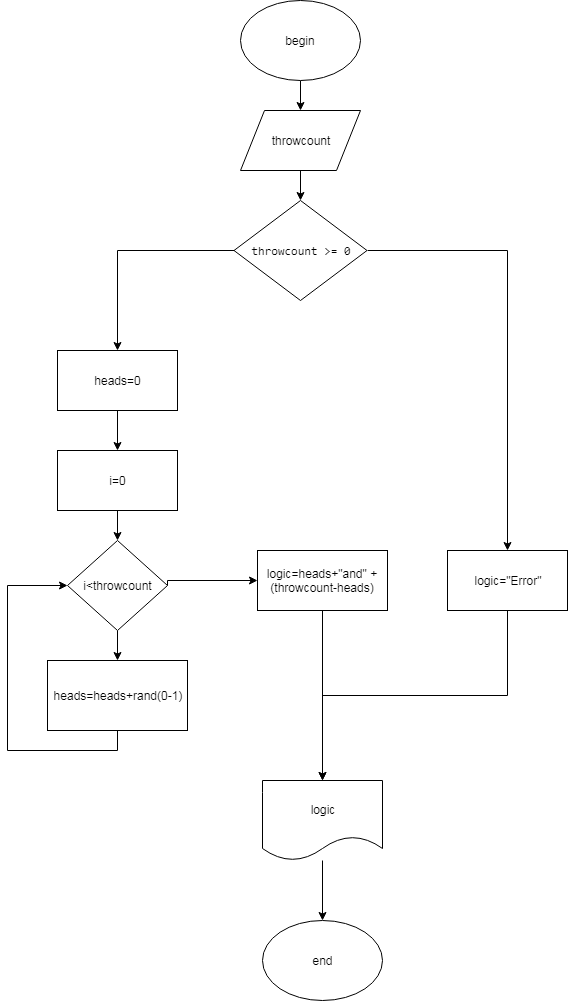

The diagram above was exported from draw.io. Its source (the exported page's mxGraphModel, read from the mxfile embedded in the PNG):
<mxGraphModel dx="1250" dy="583" grid="1" gridSize="10" guides="1" tooltips="1" connect="1" arrows="1" fold="1" page="1" pageScale="1" pageWidth="827" pageHeight="1169" math="0" shadow="0">
  <root>
    <mxCell id="0" />
    <mxCell id="1" parent="0" />
    <mxCell id="7QO3CLXN5N4UouwcDPyn-10" value="" style="edgeStyle=orthogonalEdgeStyle;rounded=0;orthogonalLoop=1;jettySize=auto;html=1;" edge="1" parent="1" source="7QO3CLXN5N4UouwcDPyn-1" target="7QO3CLXN5N4UouwcDPyn-2">
      <mxGeometry relative="1" as="geometry" />
    </mxCell>
    <mxCell id="7QO3CLXN5N4UouwcDPyn-1" value="begin" style="ellipse;whiteSpace=wrap;html=1;" vertex="1" parent="1">
      <mxGeometry x="353" y="50" width="120" height="80" as="geometry" />
    </mxCell>
    <mxCell id="7QO3CLXN5N4UouwcDPyn-11" value="" style="edgeStyle=orthogonalEdgeStyle;rounded=0;orthogonalLoop=1;jettySize=auto;html=1;" edge="1" parent="1" source="7QO3CLXN5N4UouwcDPyn-2" target="7QO3CLXN5N4UouwcDPyn-4">
      <mxGeometry relative="1" as="geometry" />
    </mxCell>
    <mxCell id="7QO3CLXN5N4UouwcDPyn-2" value="throwcount" style="shape=parallelogram;perimeter=parallelogramPerimeter;whiteSpace=wrap;html=1;" vertex="1" parent="1">
      <mxGeometry x="353" y="160" width="120" height="60" as="geometry" />
    </mxCell>
    <mxCell id="7QO3CLXN5N4UouwcDPyn-12" style="edgeStyle=orthogonalEdgeStyle;rounded=0;orthogonalLoop=1;jettySize=auto;html=1;exitX=1;exitY=0.5;exitDx=0;exitDy=0;entryX=0.5;entryY=0;entryDx=0;entryDy=0;" edge="1" parent="1" source="7QO3CLXN5N4UouwcDPyn-4" target="7QO3CLXN5N4UouwcDPyn-6">
      <mxGeometry relative="1" as="geometry" />
    </mxCell>
    <mxCell id="7QO3CLXN5N4UouwcDPyn-13" style="edgeStyle=orthogonalEdgeStyle;rounded=0;orthogonalLoop=1;jettySize=auto;html=1;exitX=0;exitY=0.5;exitDx=0;exitDy=0;entryX=0.5;entryY=0;entryDx=0;entryDy=0;" edge="1" parent="1" source="7QO3CLXN5N4UouwcDPyn-4" target="7QO3CLXN5N4UouwcDPyn-5">
      <mxGeometry relative="1" as="geometry" />
    </mxCell>
    <mxCell id="7QO3CLXN5N4UouwcDPyn-4" value="&lt;pre&gt;throwcount &amp;gt;= &lt;span&gt;0&lt;/span&gt;&lt;/pre&gt;" style="rhombus;whiteSpace=wrap;html=1;" vertex="1" parent="1">
      <mxGeometry x="346.5" y="250" width="133" height="100" as="geometry" />
    </mxCell>
    <mxCell id="7QO3CLXN5N4UouwcDPyn-14" style="edgeStyle=orthogonalEdgeStyle;rounded=0;orthogonalLoop=1;jettySize=auto;html=1;exitX=0.5;exitY=1;exitDx=0;exitDy=0;entryX=0.5;entryY=0;entryDx=0;entryDy=0;" edge="1" parent="1" source="7QO3CLXN5N4UouwcDPyn-5" target="7QO3CLXN5N4UouwcDPyn-8">
      <mxGeometry relative="1" as="geometry" />
    </mxCell>
    <mxCell id="7QO3CLXN5N4UouwcDPyn-5" value="heads=0" style="rounded=0;whiteSpace=wrap;html=1;" vertex="1" parent="1">
      <mxGeometry x="170" y="400" width="120" height="60" as="geometry" />
    </mxCell>
    <mxCell id="7QO3CLXN5N4UouwcDPyn-22" style="edgeStyle=orthogonalEdgeStyle;rounded=0;orthogonalLoop=1;jettySize=auto;html=1;exitX=0.5;exitY=1;exitDx=0;exitDy=0;entryX=0.5;entryY=0;entryDx=0;entryDy=0;" edge="1" parent="1" source="7QO3CLXN5N4UouwcDPyn-6" target="7QO3CLXN5N4UouwcDPyn-20">
      <mxGeometry relative="1" as="geometry" />
    </mxCell>
    <mxCell id="7QO3CLXN5N4UouwcDPyn-6" value="logic=&quot;Error&quot;" style="rounded=0;whiteSpace=wrap;html=1;" vertex="1" parent="1">
      <mxGeometry x="560" y="600" width="120" height="60" as="geometry" />
    </mxCell>
    <mxCell id="7QO3CLXN5N4UouwcDPyn-16" style="edgeStyle=orthogonalEdgeStyle;rounded=0;orthogonalLoop=1;jettySize=auto;html=1;exitX=0.5;exitY=1;exitDx=0;exitDy=0;entryX=0.5;entryY=0;entryDx=0;entryDy=0;" edge="1" parent="1" source="7QO3CLXN5N4UouwcDPyn-7" target="7QO3CLXN5N4UouwcDPyn-9">
      <mxGeometry relative="1" as="geometry" />
    </mxCell>
    <mxCell id="7QO3CLXN5N4UouwcDPyn-19" style="edgeStyle=orthogonalEdgeStyle;rounded=0;orthogonalLoop=1;jettySize=auto;html=1;exitX=1;exitY=0.5;exitDx=0;exitDy=0;entryX=0;entryY=0.5;entryDx=0;entryDy=0;" edge="1" parent="1" source="7QO3CLXN5N4UouwcDPyn-7" target="7QO3CLXN5N4UouwcDPyn-18">
      <mxGeometry relative="1" as="geometry">
        <Array as="points">
          <mxPoint x="280" y="630" />
        </Array>
      </mxGeometry>
    </mxCell>
    <mxCell id="7QO3CLXN5N4UouwcDPyn-7" value="i&amp;lt;throwcount" style="rhombus;whiteSpace=wrap;html=1;" vertex="1" parent="1">
      <mxGeometry x="180" y="590" width="100" height="90" as="geometry" />
    </mxCell>
    <mxCell id="7QO3CLXN5N4UouwcDPyn-15" style="edgeStyle=orthogonalEdgeStyle;rounded=0;orthogonalLoop=1;jettySize=auto;html=1;exitX=0.5;exitY=1;exitDx=0;exitDy=0;entryX=0.5;entryY=0;entryDx=0;entryDy=0;" edge="1" parent="1" source="7QO3CLXN5N4UouwcDPyn-8" target="7QO3CLXN5N4UouwcDPyn-7">
      <mxGeometry relative="1" as="geometry" />
    </mxCell>
    <mxCell id="7QO3CLXN5N4UouwcDPyn-8" value="i=0" style="rounded=0;whiteSpace=wrap;html=1;" vertex="1" parent="1">
      <mxGeometry x="170" y="500" width="120" height="60" as="geometry" />
    </mxCell>
    <mxCell id="7QO3CLXN5N4UouwcDPyn-17" style="edgeStyle=orthogonalEdgeStyle;rounded=0;orthogonalLoop=1;jettySize=auto;html=1;exitX=0.5;exitY=1;exitDx=0;exitDy=0;entryX=0;entryY=0.5;entryDx=0;entryDy=0;" edge="1" parent="1" source="7QO3CLXN5N4UouwcDPyn-9" target="7QO3CLXN5N4UouwcDPyn-7">
      <mxGeometry relative="1" as="geometry">
        <Array as="points">
          <mxPoint x="230" y="800" />
          <mxPoint x="120" y="800" />
          <mxPoint x="120" y="635" />
        </Array>
      </mxGeometry>
    </mxCell>
    <mxCell id="7QO3CLXN5N4UouwcDPyn-9" value="heads=heads+rand(0-1)" style="rounded=0;whiteSpace=wrap;html=1;" vertex="1" parent="1">
      <mxGeometry x="160" y="710" width="140" height="70" as="geometry" />
    </mxCell>
    <mxCell id="7QO3CLXN5N4UouwcDPyn-21" style="edgeStyle=orthogonalEdgeStyle;rounded=0;orthogonalLoop=1;jettySize=auto;html=1;exitX=0.5;exitY=1;exitDx=0;exitDy=0;entryX=0.5;entryY=0;entryDx=0;entryDy=0;" edge="1" parent="1" source="7QO3CLXN5N4UouwcDPyn-18" target="7QO3CLXN5N4UouwcDPyn-20">
      <mxGeometry relative="1" as="geometry" />
    </mxCell>
    <mxCell id="7QO3CLXN5N4UouwcDPyn-18" value="logic=heads+&quot;and&quot; +(throwcount-heads)" style="rounded=0;whiteSpace=wrap;html=1;" vertex="1" parent="1">
      <mxGeometry x="370" y="600" width="130" height="60" as="geometry" />
    </mxCell>
    <mxCell id="7QO3CLXN5N4UouwcDPyn-24" value="" style="edgeStyle=orthogonalEdgeStyle;rounded=0;orthogonalLoop=1;jettySize=auto;html=1;" edge="1" parent="1" source="7QO3CLXN5N4UouwcDPyn-20" target="7QO3CLXN5N4UouwcDPyn-23">
      <mxGeometry relative="1" as="geometry" />
    </mxCell>
    <mxCell id="7QO3CLXN5N4UouwcDPyn-20" value="logic" style="shape=document;whiteSpace=wrap;html=1;boundedLbl=1;" vertex="1" parent="1">
      <mxGeometry x="375" y="830" width="120" height="80" as="geometry" />
    </mxCell>
    <mxCell id="7QO3CLXN5N4UouwcDPyn-23" value="end" style="ellipse;whiteSpace=wrap;html=1;" vertex="1" parent="1">
      <mxGeometry x="375" y="970" width="120" height="80" as="geometry" />
    </mxCell>
  </root>
</mxGraphModel>